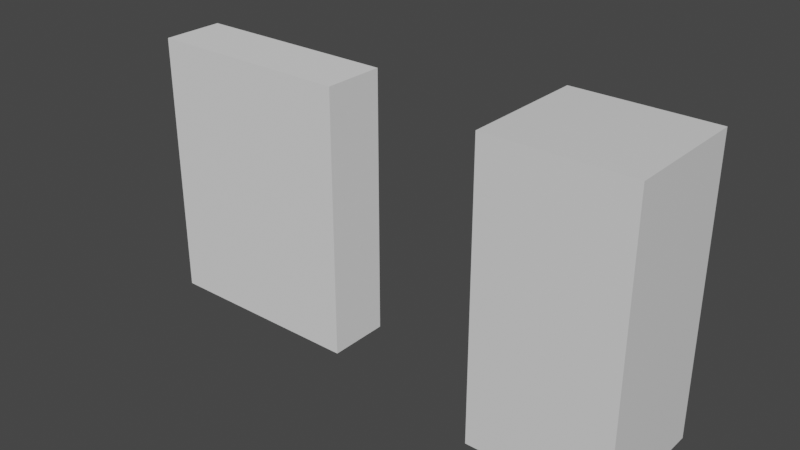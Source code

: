 # Source: Rero_Horror_002.blend  (saved by Blender 2.91.10; exported with 4.5.12 LTS)
import bpy
from mathutils import Matrix  # noqa: F401  (used for matrix-valued properties, if any)

bpy.ops.wm.read_factory_settings(use_empty=True)
scene = bpy.context.scene
scene.name = 'Scene'

# ---- collections
col_player = bpy.data.collections.new('Player'); scene.collection.children.link(col_player)

# ---- materials (node trees are filled in below, after node groups)
mat_mat_locker_01 = bpy.data.materials.new('mat_Locker_01')
mat_mat_locker_01.use_transparent_shadow = False

# ---- material node trees
mat_mat_locker_01.use_nodes = True; mat_mat_locker_01.node_tree.nodes.clear()
_N = mat_mat_locker_01.node_tree.nodes; _L = mat_mat_locker_01.node_tree.links
n0 = _N.new('ShaderNodeBsdfPrincipled'); n0.name = 'Principled BSDF'; n0.location = (10, 300)
n0.distribution = 'GGX'
n0.subsurface_method = 'BURLEY'
n0.inputs[3].default_value = 1.45
n0.inputs[27].default_value = (0.0, 0.0, 0.0, 1.0)
n0.inputs[28].default_value = 1.0
n1 = _N.new('ShaderNodeOutputMaterial'); n1.name = 'Material Output'; n1.location = (300, 300)
_L.new(n0.outputs[0], n1.inputs[0])
n1.is_active_output = True

# ---- world
world_world = bpy.data.worlds.new('World'); scene.world = world_world
world_world.use_nodes = True; world_world.node_tree.nodes.clear()
_N = world_world.node_tree.nodes; _L = world_world.node_tree.links
n0 = _N.new('ShaderNodeOutputWorld'); n0.name = 'World Output'; n0.location = (300, 300)
n1 = _N.new('ShaderNodeBackground'); n1.name = 'Background'; n1.location = (10, 300)
n1.inputs[0].default_value = (0.05088, 0.05088, 0.05088, 1.0)
_L.new(n1.outputs[0], n0.inputs[0])
n0.is_active_output = True
world_world.color = (0.05088, 0.05088, 0.05088)
world_world.use_sun_shadow = False
world_world.sun_shadow_jitter_overblur = 0.0

# ---- meshes
me_locker_01_mesh = bpy.data.meshes.new('Locker_01_Mesh')
me_locker_01_mesh.from_pydata([(-1.0, -1.0, 0.0), (-1.0, -1.0, 2.0), (-1.0, 1.0, 0.0), (-1.0, 1.0, 2.0), (1.0, -1.0, 0.0), (1.0, -1.0, 2.0), (1.0, 1.0, 0.0), (1.0, 1.0, 2.0)], [], [(0, 1, 3, 2), (2, 3, 7, 6), (6, 7, 5, 4), (4, 5, 1, 0), (2, 6, 4, 0), (7, 3, 1, 5)])
_uv = me_locker_01_mesh.uv_layers.new(name='UVMap')
_uv.uv.foreach_set('vector', [0.375, 0.0, 0.625, 0.0, 0.625, 0.25, 0.375, 0.25, 0.375, 0.25, 0.625, 0.25, 0.625, 0.5, 0.375, 0.5, 0.375, 0.5, 0.625, 0.5, 0.625, 0.75, 0.375, 0.75, 0.375, 0.75, 0.625, 0.75, 0.625, 1.0, 0.375, 1.0, 0.125, 0.5, 0.375, 0.5, 0.375, 0.75, 0.125, 0.75, 0.625, 0.5, 0.875, 0.5, 0.875, 0.75, 0.625, 0.75])
me_locker_01_mesh.materials.append(mat_mat_locker_01)
me_locker_01_mesh.use_remesh_fix_poles = True
me_locker_01_mesh.use_remesh_preserve_attributes = False
me_locker_01_mesh.use_mirror_vertex_groups = False
me_locker_01_mesh.update()
me_player_height_mesh = bpy.data.meshes.new('Player_Height_Mesh')
me_player_height_mesh.from_pydata([(-1.0, -1.0, 0.0), (-1.0, -1.0, 2.0), (-1.0, 1.0, 0.0), (-1.0, 1.0, 2.0), (1.0, -1.0, 0.0), (1.0, -1.0, 2.0), (1.0, 1.0, 0.0), (1.0, 1.0, 2.0)], [], [(0, 1, 3, 2), (2, 3, 7, 6), (6, 7, 5, 4), (4, 5, 1, 0), (2, 6, 4, 0), (7, 3, 1, 5)])
_uv = me_player_height_mesh.uv_layers.new(name='UVMap')
_uv.uv.foreach_set('vector', [0.375, 0.0, 0.625, 0.0, 0.625, 0.25, 0.375, 0.25, 0.375, 0.25, 0.625, 0.25, 0.625, 0.5, 0.375, 0.5, 0.375, 0.5, 0.625, 0.5, 0.625, 0.75, 0.375, 0.75, 0.375, 0.75, 0.625, 0.75, 0.625, 1.0, 0.375, 1.0, 0.125, 0.5, 0.375, 0.5, 0.375, 0.75, 0.125, 0.75, 0.625, 0.5, 0.875, 0.5, 0.875, 0.75, 0.625, 0.75])
me_player_height_mesh.use_remesh_fix_poles = True
me_player_height_mesh.use_remesh_preserve_attributes = False
me_player_height_mesh.use_mirror_vertex_groups = False
me_player_height_mesh.update()

# ---- objects
ob_locker_01 = bpy.data.objects.new('Locker_01', me_locker_01_mesh)
ob_player_height = bpy.data.objects.new('Player_Height', me_player_height_mesh)

# ---- transforms, parenting, visibility, modifiers, constraints
ob_locker_01.location = (0.0, 0.0, 0.0)
ob_locker_01.scale = (0.4637, 0.4186, 0.9592)
ob_locker_01.lineart.crease_threshold = 0.0
ob_player_height.location = (-2.349, 0.0, 0.0)
ob_player_height.scale = (0.7049, 0.2106, 0.9056)
ob_player_height.lineart.crease_threshold = 0.0

# ---- collection membership
scene.collection.objects.link(ob_locker_01)
col_player.objects.link(ob_player_height)

# ---- scene / render settings (as saved in the file)
scene.frame_start = 1; scene.frame_end = 30; scene.frame_set(3)
scene.render.engine = 'BLENDER_EEVEE_NEXT'
scene.render.fps = 25
scene.cycles.use_denoising = False
scene.cycles.samples = 128
scene.cycles.sampling_pattern = 'TABULATED_SOBOL'
scene.cycles.use_adaptive_sampling = False
scene.cycles.use_light_tree = False
scene.view_settings.view_transform = 'Filmic'
bpy.context.view_layer.update()

# ---- added for rendering (the .blend has no active camera and no usable light): camera, sun
cam_auto = bpy.data.cameras.new('AutoCamera')
cam_auto.lens = 50.0
cam_auto.sensor_width = 36.0
cam_auto.clip_end = 1000.0
ob_auto_camera = bpy.data.objects.new('AutoCamera', cam_auto)
scene.collection.objects.link(ob_auto_camera)
ob_auto_camera.location = (2.4922, -4.54482, 3.98911)
ob_auto_camera.rotation_euler = (1.09748, -7.21219e-08, 0.694738)
scene.camera = ob_auto_camera
light_auto_sun = bpy.data.lights.new('AutoSun', 'SUN')
light_auto_sun.energy = 3.0
light_auto_sun.angle = 0.0523599
ob_auto_sun = bpy.data.objects.new('AutoSun', light_auto_sun)
scene.collection.objects.link(ob_auto_sun)
ob_auto_sun.rotation_euler = (0.872665, 0.174533, 0.523599)
bpy.context.view_layer.update()
